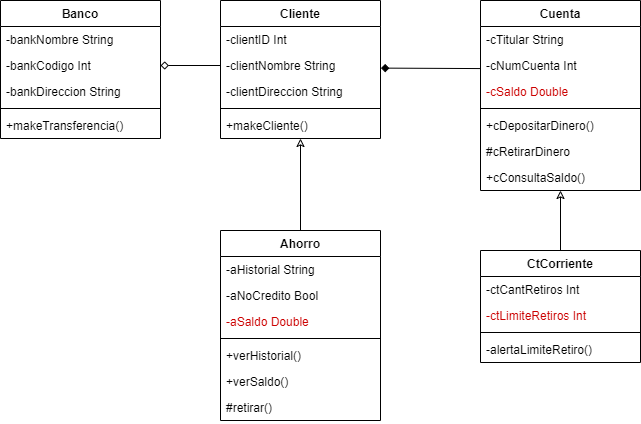

The diagram above was exported from draw.io. Its source (the exported page's mxGraphModel, read from the mxfile embedded in the PNG):
<mxGraphModel dx="452" dy="312" grid="1" gridSize="10" guides="1" tooltips="1" connect="1" arrows="1" fold="1" page="1" pageScale="1" pageWidth="850" pageHeight="1100" math="0" shadow="0">
  <root>
    <mxCell id="0" />
    <mxCell id="1" parent="0" />
    <mxCell id="2" value="Banco" style="swimlane;fontStyle=1;align=center;verticalAlign=top;childLayout=stackLayout;horizontal=1;startSize=26;horizontalStack=0;resizeParent=1;resizeParentMax=0;resizeLast=0;collapsible=1;marginBottom=0;" vertex="1" parent="1">
      <mxGeometry x="105" y="240" width="160" height="138" as="geometry" />
    </mxCell>
    <mxCell id="3" value="-bankNombre String" style="text;strokeColor=none;fillColor=none;align=left;verticalAlign=top;spacingLeft=4;spacingRight=4;overflow=hidden;rotatable=0;points=[[0,0.5],[1,0.5]];portConstraint=eastwest;" vertex="1" parent="2">
      <mxGeometry y="26" width="160" height="26" as="geometry" />
    </mxCell>
    <mxCell id="23" value="-bankCodigo Int" style="text;strokeColor=none;fillColor=none;align=left;verticalAlign=top;spacingLeft=4;spacingRight=4;overflow=hidden;rotatable=0;points=[[0,0.5],[1,0.5]];portConstraint=eastwest;" vertex="1" parent="2">
      <mxGeometry y="52" width="160" height="26" as="geometry" />
    </mxCell>
    <mxCell id="24" value="-bankDireccion String" style="text;strokeColor=none;fillColor=none;align=left;verticalAlign=top;spacingLeft=4;spacingRight=4;overflow=hidden;rotatable=0;points=[[0,0.5],[1,0.5]];portConstraint=eastwest;" vertex="1" parent="2">
      <mxGeometry y="78" width="160" height="26" as="geometry" />
    </mxCell>
    <mxCell id="4" value="" style="line;strokeWidth=1;fillColor=none;align=left;verticalAlign=middle;spacingTop=-1;spacingLeft=3;spacingRight=3;rotatable=0;labelPosition=right;points=[];portConstraint=eastwest;strokeColor=inherit;" vertex="1" parent="2">
      <mxGeometry y="104" width="160" height="8" as="geometry" />
    </mxCell>
    <mxCell id="5" value="+makeTransferencia()" style="text;strokeColor=none;fillColor=none;align=left;verticalAlign=top;spacingLeft=4;spacingRight=4;overflow=hidden;rotatable=0;points=[[0,0.5],[1,0.5]];portConstraint=eastwest;" vertex="1" parent="2">
      <mxGeometry y="112" width="160" height="26" as="geometry" />
    </mxCell>
    <mxCell id="47" style="edgeStyle=none;html=1;entryX=0.5;entryY=0;entryDx=0;entryDy=0;endArrow=none;endFill=0;startArrow=classic;startFill=0;" edge="1" parent="1" source="6" target="15">
      <mxGeometry relative="1" as="geometry" />
    </mxCell>
    <mxCell id="6" value="Cuenta" style="swimlane;fontStyle=1;align=center;verticalAlign=top;childLayout=stackLayout;horizontal=1;startSize=26;horizontalStack=0;resizeParent=1;resizeParentMax=0;resizeLast=0;collapsible=1;marginBottom=0;" vertex="1" parent="1">
      <mxGeometry x="585" y="240" width="160" height="190" as="geometry" />
    </mxCell>
    <mxCell id="7" value="-cTitular String" style="text;strokeColor=none;fillColor=none;align=left;verticalAlign=top;spacingLeft=4;spacingRight=4;overflow=hidden;rotatable=0;points=[[0,0.5],[1,0.5]];portConstraint=eastwest;" vertex="1" parent="6">
      <mxGeometry y="26" width="160" height="26" as="geometry" />
    </mxCell>
    <mxCell id="29" value="-cNumCuenta Int" style="text;strokeColor=none;fillColor=none;align=left;verticalAlign=top;spacingLeft=4;spacingRight=4;overflow=hidden;rotatable=0;points=[[0,0.5],[1,0.5]];portConstraint=eastwest;" vertex="1" parent="6">
      <mxGeometry y="52" width="160" height="26" as="geometry" />
    </mxCell>
    <mxCell id="30" value="-cSaldo Double" style="text;strokeColor=none;fillColor=none;align=left;verticalAlign=top;spacingLeft=4;spacingRight=4;overflow=hidden;rotatable=0;points=[[0,0.5],[1,0.5]];portConstraint=eastwest;fontColor=#CC0000;" vertex="1" parent="6">
      <mxGeometry y="78" width="160" height="26" as="geometry" />
    </mxCell>
    <mxCell id="8" value="" style="line;strokeWidth=1;fillColor=none;align=left;verticalAlign=middle;spacingTop=-1;spacingLeft=3;spacingRight=3;rotatable=0;labelPosition=right;points=[];portConstraint=eastwest;strokeColor=inherit;" vertex="1" parent="6">
      <mxGeometry y="104" width="160" height="8" as="geometry" />
    </mxCell>
    <mxCell id="9" value="+cDepositarDinero()" style="text;strokeColor=none;fillColor=none;align=left;verticalAlign=top;spacingLeft=4;spacingRight=4;overflow=hidden;rotatable=0;points=[[0,0.5],[1,0.5]];portConstraint=eastwest;" vertex="1" parent="6">
      <mxGeometry y="112" width="160" height="26" as="geometry" />
    </mxCell>
    <mxCell id="40" value="#cRetirarDinero" style="text;strokeColor=none;fillColor=none;align=left;verticalAlign=top;spacingLeft=4;spacingRight=4;overflow=hidden;rotatable=0;points=[[0,0.5],[1,0.5]];portConstraint=eastwest;" vertex="1" parent="6">
      <mxGeometry y="138" width="160" height="26" as="geometry" />
    </mxCell>
    <mxCell id="41" value="+cConsultaSaldo()" style="text;strokeColor=none;fillColor=none;align=left;verticalAlign=top;spacingLeft=4;spacingRight=4;overflow=hidden;rotatable=0;points=[[0,0.5],[1,0.5]];portConstraint=eastwest;" vertex="1" parent="6">
      <mxGeometry y="164" width="160" height="26" as="geometry" />
    </mxCell>
    <mxCell id="46" style="edgeStyle=none;html=1;endArrow=none;endFill=0;startArrow=classic;startFill=0;" edge="1" parent="1" source="10" target="19">
      <mxGeometry relative="1" as="geometry" />
    </mxCell>
    <mxCell id="10" value="Cliente" style="swimlane;fontStyle=1;align=center;verticalAlign=top;childLayout=stackLayout;horizontal=1;startSize=26;horizontalStack=0;resizeParent=1;resizeParentMax=0;resizeLast=0;collapsible=1;marginBottom=0;" vertex="1" parent="1">
      <mxGeometry x="325" y="240" width="160" height="138" as="geometry" />
    </mxCell>
    <mxCell id="28" value="-clientID Int" style="text;strokeColor=none;fillColor=none;align=left;verticalAlign=top;spacingLeft=4;spacingRight=4;overflow=hidden;rotatable=0;points=[[0,0.5],[1,0.5]];portConstraint=eastwest;" vertex="1" parent="10">
      <mxGeometry y="26" width="160" height="26" as="geometry" />
    </mxCell>
    <mxCell id="11" value="-clientNombre String" style="text;strokeColor=none;fillColor=none;align=left;verticalAlign=top;spacingLeft=4;spacingRight=4;overflow=hidden;rotatable=0;points=[[0,0.5],[1,0.5]];portConstraint=eastwest;" vertex="1" parent="10">
      <mxGeometry y="52" width="160" height="26" as="geometry" />
    </mxCell>
    <mxCell id="26" value="-clientDireccion String" style="text;strokeColor=none;fillColor=none;align=left;verticalAlign=top;spacingLeft=4;spacingRight=4;overflow=hidden;rotatable=0;points=[[0,0.5],[1,0.5]];portConstraint=eastwest;" vertex="1" parent="10">
      <mxGeometry y="78" width="160" height="26" as="geometry" />
    </mxCell>
    <mxCell id="12" value="" style="line;strokeWidth=1;fillColor=none;align=left;verticalAlign=middle;spacingTop=-1;spacingLeft=3;spacingRight=3;rotatable=0;labelPosition=right;points=[];portConstraint=eastwest;strokeColor=inherit;" vertex="1" parent="10">
      <mxGeometry y="104" width="160" height="8" as="geometry" />
    </mxCell>
    <mxCell id="13" value="+makeCliente()" style="text;strokeColor=none;fillColor=none;align=left;verticalAlign=top;spacingLeft=4;spacingRight=4;overflow=hidden;rotatable=0;points=[[0,0.5],[1,0.5]];portConstraint=eastwest;" vertex="1" parent="10">
      <mxGeometry y="112" width="160" height="26" as="geometry" />
    </mxCell>
    <mxCell id="15" value="CtCorriente" style="swimlane;fontStyle=1;align=center;verticalAlign=top;childLayout=stackLayout;horizontal=1;startSize=26;horizontalStack=0;resizeParent=1;resizeParentMax=0;resizeLast=0;collapsible=1;marginBottom=0;" vertex="1" parent="1">
      <mxGeometry x="585" y="490" width="160" height="112" as="geometry" />
    </mxCell>
    <mxCell id="16" value="-ctCantRetiros Int" style="text;strokeColor=none;fillColor=none;align=left;verticalAlign=top;spacingLeft=4;spacingRight=4;overflow=hidden;rotatable=0;points=[[0,0.5],[1,0.5]];portConstraint=eastwest;" vertex="1" parent="15">
      <mxGeometry y="26" width="160" height="26" as="geometry" />
    </mxCell>
    <mxCell id="63" value="-ctLimiteRetiros Int" style="text;strokeColor=none;fillColor=none;align=left;verticalAlign=top;spacingLeft=4;spacingRight=4;overflow=hidden;rotatable=0;points=[[0,0.5],[1,0.5]];portConstraint=eastwest;labelBackgroundColor=none;fontColor=#CC0000;" vertex="1" parent="15">
      <mxGeometry y="52" width="160" height="26" as="geometry" />
    </mxCell>
    <mxCell id="52" value="" style="line;strokeWidth=1;fillColor=none;align=left;verticalAlign=middle;spacingTop=-1;spacingLeft=3;spacingRight=3;rotatable=0;labelPosition=right;points=[];portConstraint=eastwest;strokeColor=inherit;" vertex="1" parent="15">
      <mxGeometry y="78" width="160" height="8" as="geometry" />
    </mxCell>
    <mxCell id="53" value="-alertaLimiteRetiro()" style="text;strokeColor=none;fillColor=none;align=left;verticalAlign=top;spacingLeft=4;spacingRight=4;overflow=hidden;rotatable=0;points=[[0,0.5],[1,0.5]];portConstraint=eastwest;" vertex="1" parent="15">
      <mxGeometry y="86" width="160" height="26" as="geometry" />
    </mxCell>
    <mxCell id="19" value="Ahorro" style="swimlane;fontStyle=1;align=center;verticalAlign=top;childLayout=stackLayout;horizontal=1;startSize=26;horizontalStack=0;resizeParent=1;resizeParentMax=0;resizeLast=0;collapsible=1;marginBottom=0;" vertex="1" parent="1">
      <mxGeometry x="325" y="470" width="160" height="190" as="geometry" />
    </mxCell>
    <mxCell id="20" value="-aHistorial String" style="text;strokeColor=none;fillColor=none;align=left;verticalAlign=top;spacingLeft=4;spacingRight=4;overflow=hidden;rotatable=0;points=[[0,0.5],[1,0.5]];portConstraint=eastwest;" vertex="1" parent="19">
      <mxGeometry y="26" width="160" height="26" as="geometry" />
    </mxCell>
    <mxCell id="65" value="-aNoCredito Bool" style="text;strokeColor=none;fillColor=none;align=left;verticalAlign=top;spacingLeft=4;spacingRight=4;overflow=hidden;rotatable=0;points=[[0,0.5],[1,0.5]];portConstraint=eastwest;" vertex="1" parent="19">
      <mxGeometry y="52" width="160" height="26" as="geometry" />
    </mxCell>
    <mxCell id="48" value="-aSaldo Double" style="text;strokeColor=none;fillColor=none;align=left;verticalAlign=top;spacingLeft=4;spacingRight=4;overflow=hidden;rotatable=0;points=[[0,0.5],[1,0.5]];portConstraint=eastwest;fontColor=#CC0000;" vertex="1" parent="19">
      <mxGeometry y="78" width="160" height="26" as="geometry" />
    </mxCell>
    <mxCell id="21" value="" style="line;strokeWidth=1;fillColor=none;align=left;verticalAlign=middle;spacingTop=-1;spacingLeft=3;spacingRight=3;rotatable=0;labelPosition=right;points=[];portConstraint=eastwest;strokeColor=inherit;" vertex="1" parent="19">
      <mxGeometry y="104" width="160" height="8" as="geometry" />
    </mxCell>
    <mxCell id="22" value="+verHistorial()" style="text;strokeColor=none;fillColor=none;align=left;verticalAlign=top;spacingLeft=4;spacingRight=4;overflow=hidden;rotatable=0;points=[[0,0.5],[1,0.5]];portConstraint=eastwest;" vertex="1" parent="19">
      <mxGeometry y="112" width="160" height="26" as="geometry" />
    </mxCell>
    <mxCell id="49" value="+verSaldo()" style="text;strokeColor=none;fillColor=none;align=left;verticalAlign=top;spacingLeft=4;spacingRight=4;overflow=hidden;rotatable=0;points=[[0,0.5],[1,0.5]];portConstraint=eastwest;" vertex="1" parent="19">
      <mxGeometry y="138" width="160" height="26" as="geometry" />
    </mxCell>
    <mxCell id="64" value="#retirar()" style="text;strokeColor=none;fillColor=none;align=left;verticalAlign=top;spacingLeft=4;spacingRight=4;overflow=hidden;rotatable=0;points=[[0,0.5],[1,0.5]];portConstraint=eastwest;" vertex="1" parent="19">
      <mxGeometry y="164" width="160" height="26" as="geometry" />
    </mxCell>
    <mxCell id="54" value="" style="edgeStyle=none;html=1;entryX=1.003;entryY=0.6;entryDx=0;entryDy=0;entryPerimeter=0;endArrow=diamond;endFill=1;exitX=0;exitY=0.618;exitDx=0;exitDy=0;exitPerimeter=0;" edge="1" parent="1" source="29" target="11">
      <mxGeometry relative="1" as="geometry" />
    </mxCell>
    <mxCell id="58" style="edgeStyle=none;html=1;exitX=0;exitY=0.5;exitDx=0;exitDy=0;entryX=1;entryY=0.5;entryDx=0;entryDy=0;startArrow=none;startFill=0;endArrow=diamond;endFill=0;" edge="1" parent="1" source="11" target="23">
      <mxGeometry relative="1" as="geometry" />
    </mxCell>
  </root>
</mxGraphModel>